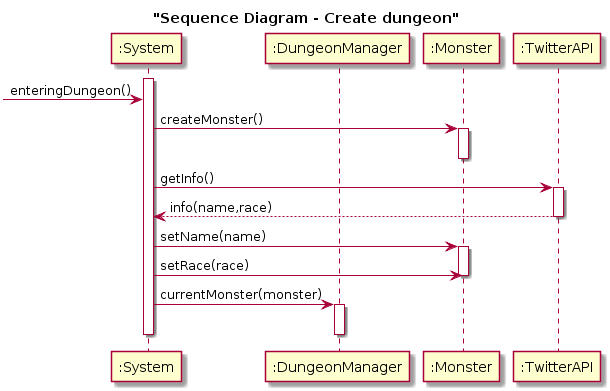

The diagram above was rendered by PlantUML. Its source (embedded in the PNG):
@startuml
title "Sequence Diagram - Create dungeon"
participant ":System" as s
participant ":DungeonManager" as dm

participant ":Monster" as m
participant ":TwitterAPI" as t



activate s
->s : enteringDungeon()



s->m : createMonster()
activate m
deactivate m
s->t : getInfo()
activate t







t-->s : info(name,race)
deactivate t

s->m : setName(name)
activate m
s->m : setRace(race)
deactivate m


deactivate m

s->dm :currentMonster(monster)
activate dm
deactivate dm



deactivate s
@enduml